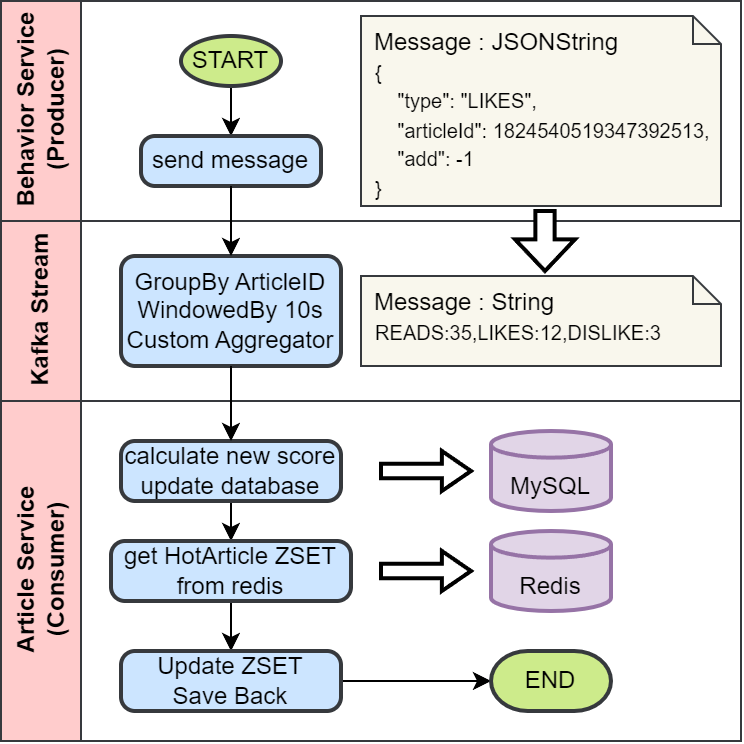

The diagram above was exported from draw.io. Its source (the exported page's mxGraphModel, read from the mxfile embedded in the PNG):
<mxGraphModel dx="795" dy="588" grid="1" gridSize="10" guides="1" tooltips="1" connect="1" arrows="1" fold="1" page="1" pageScale="1" pageWidth="850" pageHeight="1100" math="0" shadow="0">
  <root>
    <mxCell id="0" />
    <mxCell id="1" parent="0" />
    <mxCell id="GRisf7t9dDMlEvMXbRiG-1" value="" style="swimlane;childLayout=stackLayout;resizeParent=1;resizeParentMax=0;horizontal=1;startSize=0;horizontalStack=0;html=1;" parent="1" vertex="1">
      <mxGeometry x="60" y="40" width="370" height="370" as="geometry" />
    </mxCell>
    <mxCell id="GRisf7t9dDMlEvMXbRiG-2" value="Behavior Service&lt;div&gt;(P&lt;span style=&quot;text-align: left; background-color: initial;&quot;&gt;roducer&lt;/span&gt;&lt;span style=&quot;background-color: initial;&quot;&gt;)&lt;/span&gt;&lt;br&gt;&lt;/div&gt;" style="swimlane;startSize=40;horizontal=0;html=1;fillColor=#ffcccc;strokeColor=#36393d;" parent="GRisf7t9dDMlEvMXbRiG-1" vertex="1">
      <mxGeometry width="370" height="110" as="geometry" />
    </mxCell>
    <mxCell id="_TrWRXOyrQkmMLBziOT3-2" style="edgeStyle=orthogonalEdgeStyle;rounded=0;orthogonalLoop=1;jettySize=auto;html=1;exitX=0.5;exitY=1;exitDx=0;exitDy=0;exitPerimeter=0;entryX=0.5;entryY=0;entryDx=0;entryDy=0;" edge="1" parent="GRisf7t9dDMlEvMXbRiG-2" source="GRisf7t9dDMlEvMXbRiG-6" target="GRisf7t9dDMlEvMXbRiG-7">
      <mxGeometry relative="1" as="geometry" />
    </mxCell>
    <mxCell id="GRisf7t9dDMlEvMXbRiG-6" value="START" style="strokeWidth=2;html=1;shape=mxgraph.flowchart.start_1;whiteSpace=wrap;fillColor=#cdeb8b;strokeColor=#36393d;" parent="GRisf7t9dDMlEvMXbRiG-2" vertex="1">
      <mxGeometry x="90" y="17.5" width="50" height="25" as="geometry" />
    </mxCell>
    <mxCell id="GRisf7t9dDMlEvMXbRiG-7" value="send message" style="rounded=1;whiteSpace=wrap;html=1;absoluteArcSize=1;arcSize=14;strokeWidth=2;fillColor=#cce5ff;strokeColor=#36393d;" parent="GRisf7t9dDMlEvMXbRiG-2" vertex="1">
      <mxGeometry x="70" y="67.5" width="90" height="25" as="geometry" />
    </mxCell>
    <mxCell id="GRisf7t9dDMlEvMXbRiG-73" value="&lt;font style=&quot;font-size: 10px;&quot;&gt;&amp;nbsp; {&lt;br&gt;&amp;nbsp; &amp;nbsp; &amp;nbsp; &quot;type&quot;: &quot;LIKES&quot;,&lt;br&gt;&amp;nbsp; &amp;nbsp; &amp;nbsp; &quot;articleId&quot;: 1824540519347392513,&lt;br&gt;&amp;nbsp; &amp;nbsp; &amp;nbsp; &quot;add&quot;: -1&lt;br&gt;&amp;nbsp; }&lt;/font&gt;" style="shape=note2;boundedLbl=1;whiteSpace=wrap;html=1;size=14;verticalAlign=top;align=left;fillColor=#f9f7ed;strokeColor=#36393d;" parent="GRisf7t9dDMlEvMXbRiG-2" vertex="1">
      <mxGeometry x="180" y="7.5" width="180" height="95" as="geometry" />
    </mxCell>
    <mxCell id="GRisf7t9dDMlEvMXbRiG-74" value="Message : JSONString" style="resizeWidth=1;part=1;strokeColor=none;fillColor=none;align=left;spacingLeft=5;" parent="GRisf7t9dDMlEvMXbRiG-73" vertex="1">
      <mxGeometry width="180" height="25" relative="1" as="geometry" />
    </mxCell>
    <mxCell id="GRisf7t9dDMlEvMXbRiG-3" value="Kafka Stream" style="swimlane;startSize=40;horizontal=0;html=1;fillColor=#ffcccc;strokeColor=#36393d;" parent="GRisf7t9dDMlEvMXbRiG-1" vertex="1">
      <mxGeometry y="110" width="370" height="90" as="geometry" />
    </mxCell>
    <mxCell id="GRisf7t9dDMlEvMXbRiG-10" value="GroupBy ArticleID&lt;div&gt;WindowedBy 10s&lt;/div&gt;&lt;div&gt;Custom Aggregator&lt;br&gt;&lt;/div&gt;" style="rounded=1;whiteSpace=wrap;html=1;absoluteArcSize=1;arcSize=14;strokeWidth=2;fillColor=#cce5ff;strokeColor=#36393d;" parent="GRisf7t9dDMlEvMXbRiG-3" vertex="1">
      <mxGeometry x="60" y="17.5" width="110" height="55" as="geometry" />
    </mxCell>
    <mxCell id="GRisf7t9dDMlEvMXbRiG-75" value="&lt;font style=&quot;font-size: 10px;&quot;&gt;&amp;nbsp; READS:35,LIKES:12,DISLIKE:3&lt;/font&gt;" style="shape=note2;boundedLbl=1;whiteSpace=wrap;html=1;size=14;verticalAlign=top;align=left;fillColor=#f9f7ed;strokeColor=#36393d;" parent="GRisf7t9dDMlEvMXbRiG-3" vertex="1">
      <mxGeometry x="180" y="27.5" width="180" height="45" as="geometry" />
    </mxCell>
    <mxCell id="GRisf7t9dDMlEvMXbRiG-76" value="Message : String" style="resizeWidth=1;part=1;strokeColor=none;fillColor=none;align=left;spacingLeft=5;" parent="GRisf7t9dDMlEvMXbRiG-75" vertex="1">
      <mxGeometry width="180" height="25" relative="1" as="geometry" />
    </mxCell>
    <mxCell id="GRisf7t9dDMlEvMXbRiG-79" value="" style="verticalLabelPosition=bottom;verticalAlign=top;html=1;strokeWidth=2;shape=mxgraph.arrows2.arrow;dy=0.68;dx=15.83;notch=0;rotation=90;" parent="GRisf7t9dDMlEvMXbRiG-3" vertex="1">
      <mxGeometry x="257" y="-5" width="30" height="30" as="geometry" />
    </mxCell>
    <mxCell id="GRisf7t9dDMlEvMXbRiG-4" value="&lt;div&gt;Article Service&lt;/div&gt;(Consumer)" style="swimlane;startSize=40;horizontal=0;html=1;fillColor=#ffcccc;strokeColor=#36393d;" parent="GRisf7t9dDMlEvMXbRiG-1" vertex="1">
      <mxGeometry y="200" width="370" height="170" as="geometry" />
    </mxCell>
    <mxCell id="GRisf7t9dDMlEvMXbRiG-25" value="" style="edgeStyle=orthogonalEdgeStyle;rounded=0;orthogonalLoop=1;jettySize=auto;html=1;" parent="GRisf7t9dDMlEvMXbRiG-4" source="GRisf7t9dDMlEvMXbRiG-14" target="GRisf7t9dDMlEvMXbRiG-22" edge="1">
      <mxGeometry relative="1" as="geometry" />
    </mxCell>
    <mxCell id="GRisf7t9dDMlEvMXbRiG-14" value="&lt;div&gt;&lt;span style=&quot;background-color: initial;&quot;&gt;calculate new score&lt;/span&gt;&lt;/div&gt;&lt;div&gt;&lt;span style=&quot;background-color: initial;&quot;&gt;update database&lt;/span&gt;&lt;/div&gt;" style="rounded=1;whiteSpace=wrap;html=1;absoluteArcSize=1;arcSize=14;strokeWidth=2;fillColor=#cce5ff;strokeColor=#36393d;" parent="GRisf7t9dDMlEvMXbRiG-4" vertex="1">
      <mxGeometry x="60" y="20" width="110" height="30" as="geometry" />
    </mxCell>
    <mxCell id="GRisf7t9dDMlEvMXbRiG-15" value="&lt;div&gt;&lt;br&gt;&lt;/div&gt;MySQL" style="strokeWidth=2;html=1;shape=mxgraph.flowchart.database;whiteSpace=wrap;fillColor=#e1d5e7;strokeColor=#9673a6;" parent="GRisf7t9dDMlEvMXbRiG-4" vertex="1">
      <mxGeometry x="245" y="15" width="60" height="40" as="geometry" />
    </mxCell>
    <mxCell id="GRisf7t9dDMlEvMXbRiG-12" value="&lt;div&gt;&lt;br&gt;&lt;/div&gt;Redis" style="strokeWidth=2;html=1;shape=mxgraph.flowchart.database;whiteSpace=wrap;fillColor=#e1d5e7;strokeColor=#9673a6;" parent="GRisf7t9dDMlEvMXbRiG-4" vertex="1">
      <mxGeometry x="245" y="65" width="60" height="40" as="geometry" />
    </mxCell>
    <mxCell id="GRisf7t9dDMlEvMXbRiG-70" value="" style="edgeStyle=orthogonalEdgeStyle;rounded=0;orthogonalLoop=1;jettySize=auto;html=1;" parent="GRisf7t9dDMlEvMXbRiG-4" source="GRisf7t9dDMlEvMXbRiG-22" target="GRisf7t9dDMlEvMXbRiG-68" edge="1">
      <mxGeometry relative="1" as="geometry" />
    </mxCell>
    <mxCell id="GRisf7t9dDMlEvMXbRiG-22" value="get HotArticle ZSET&lt;div&gt;from redis&lt;/div&gt;" style="rounded=1;whiteSpace=wrap;html=1;absoluteArcSize=1;arcSize=14;strokeWidth=2;fillColor=#cce5ff;strokeColor=#36393d;" parent="GRisf7t9dDMlEvMXbRiG-4" vertex="1">
      <mxGeometry x="55" y="70" width="120" height="30" as="geometry" />
    </mxCell>
    <mxCell id="GRisf7t9dDMlEvMXbRiG-47" value="" style="edgeStyle=orthogonalEdgeStyle;rounded=0;orthogonalLoop=1;jettySize=auto;html=1;" parent="GRisf7t9dDMlEvMXbRiG-4" edge="1">
      <mxGeometry relative="1" as="geometry">
        <mxPoint x="360" y="175" as="targetPoint" />
      </mxGeometry>
    </mxCell>
    <mxCell id="GRisf7t9dDMlEvMXbRiG-43" value="" style="edgeStyle=orthogonalEdgeStyle;rounded=0;orthogonalLoop=1;jettySize=auto;html=1;" parent="GRisf7t9dDMlEvMXbRiG-4" edge="1">
      <mxGeometry relative="1" as="geometry">
        <mxPoint x="240" y="175" as="targetPoint" />
      </mxGeometry>
    </mxCell>
    <mxCell id="GRisf7t9dDMlEvMXbRiG-72" value="" style="edgeStyle=orthogonalEdgeStyle;rounded=0;orthogonalLoop=1;jettySize=auto;html=1;" parent="GRisf7t9dDMlEvMXbRiG-4" source="GRisf7t9dDMlEvMXbRiG-68" target="GRisf7t9dDMlEvMXbRiG-71" edge="1">
      <mxGeometry relative="1" as="geometry" />
    </mxCell>
    <mxCell id="GRisf7t9dDMlEvMXbRiG-68" value="Update ZSET&lt;div&gt;Save Back&lt;/div&gt;" style="rounded=1;whiteSpace=wrap;html=1;absoluteArcSize=1;arcSize=14;strokeWidth=2;fillColor=#cce5ff;strokeColor=#36393d;" parent="GRisf7t9dDMlEvMXbRiG-4" vertex="1">
      <mxGeometry x="60" y="125" width="110" height="30" as="geometry" />
    </mxCell>
    <mxCell id="GRisf7t9dDMlEvMXbRiG-71" value="END" style="strokeWidth=2;html=1;shape=mxgraph.flowchart.terminator;whiteSpace=wrap;fillColor=#cdeb8b;strokeColor=#36393d;" parent="GRisf7t9dDMlEvMXbRiG-4" vertex="1">
      <mxGeometry x="245" y="125" width="60" height="30" as="geometry" />
    </mxCell>
    <mxCell id="GRisf7t9dDMlEvMXbRiG-77" value="" style="verticalLabelPosition=bottom;verticalAlign=top;html=1;strokeWidth=2;shape=mxgraph.arrows2.arrow;dy=0.64;dx=14.55;notch=0;" parent="GRisf7t9dDMlEvMXbRiG-4" vertex="1">
      <mxGeometry x="190" y="25" width="45" height="20" as="geometry" />
    </mxCell>
    <mxCell id="GRisf7t9dDMlEvMXbRiG-78" value="" style="verticalLabelPosition=bottom;verticalAlign=top;html=1;strokeWidth=2;shape=mxgraph.arrows2.arrow;dy=0.64;dx=14.55;notch=0;" parent="GRisf7t9dDMlEvMXbRiG-4" vertex="1">
      <mxGeometry x="190" y="75" width="45" height="20" as="geometry" />
    </mxCell>
    <mxCell id="GRisf7t9dDMlEvMXbRiG-11" style="edgeStyle=orthogonalEdgeStyle;rounded=0;orthogonalLoop=1;jettySize=auto;html=1;exitX=0.5;exitY=1;exitDx=0;exitDy=0;entryX=0.5;entryY=0;entryDx=0;entryDy=0;" parent="GRisf7t9dDMlEvMXbRiG-1" source="GRisf7t9dDMlEvMXbRiG-7" target="GRisf7t9dDMlEvMXbRiG-10" edge="1">
      <mxGeometry relative="1" as="geometry" />
    </mxCell>
    <mxCell id="GRisf7t9dDMlEvMXbRiG-19" style="edgeStyle=orthogonalEdgeStyle;rounded=0;orthogonalLoop=1;jettySize=auto;html=1;exitX=0.5;exitY=1;exitDx=0;exitDy=0;entryX=0.5;entryY=0;entryDx=0;entryDy=0;" parent="GRisf7t9dDMlEvMXbRiG-1" source="GRisf7t9dDMlEvMXbRiG-10" target="GRisf7t9dDMlEvMXbRiG-14" edge="1">
      <mxGeometry relative="1" as="geometry" />
    </mxCell>
  </root>
</mxGraphModel>